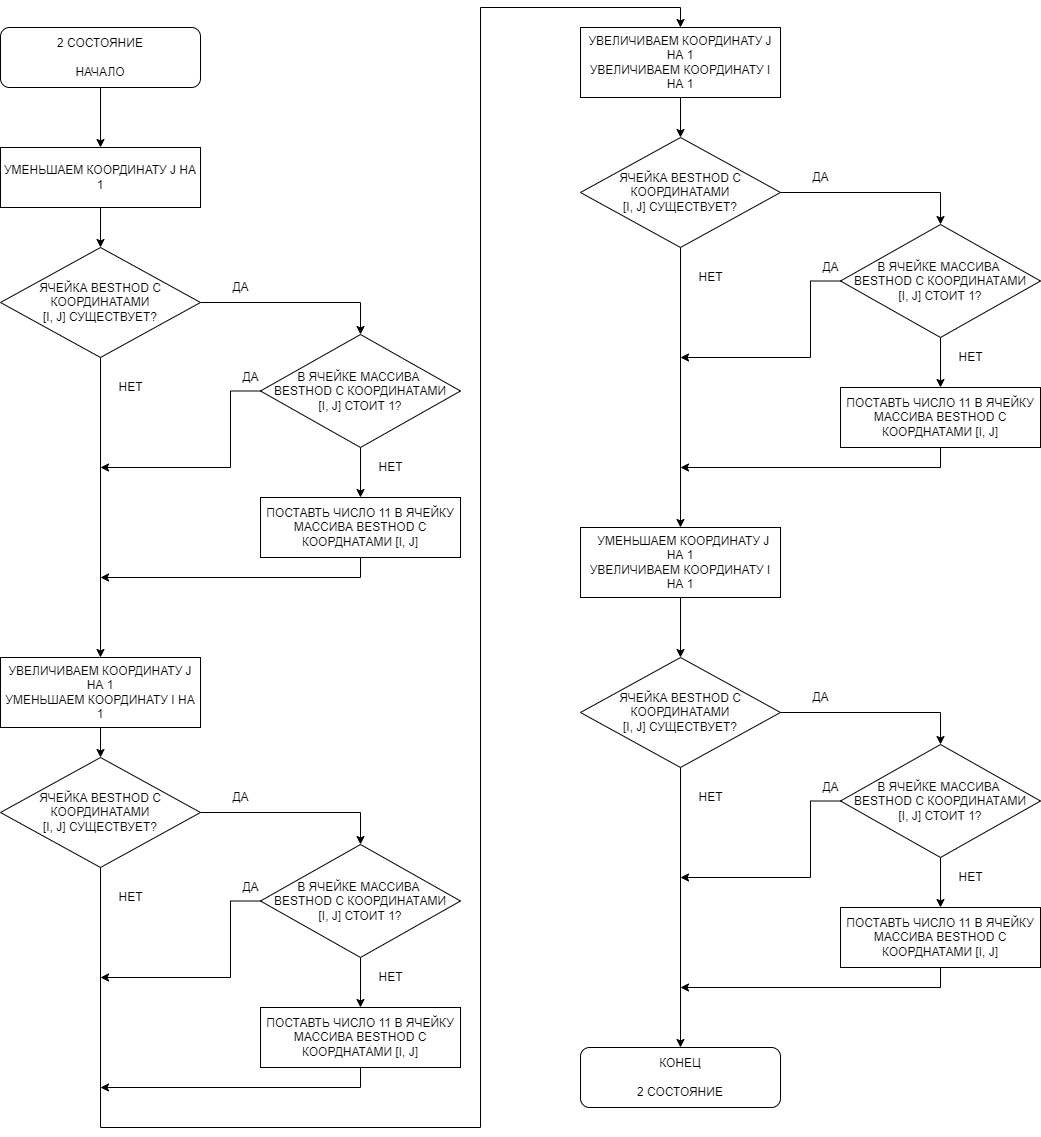

The diagram above was exported from draw.io. Its source (the exported page's mxGraphModel, read from the mxfile embedded in the PNG):
<mxGraphModel dx="2770" dy="1175" grid="1" gridSize="10" guides="1" tooltips="1" connect="1" arrows="1" fold="1" page="1" pageScale="1" pageWidth="1169" pageHeight="1654" math="0" shadow="0">
  <root>
    <mxCell id="0" />
    <mxCell id="1" parent="0" />
    <mxCell id="CvgFRNHZ97Mhsr41fulT-12" style="edgeStyle=orthogonalEdgeStyle;rounded=0;orthogonalLoop=1;jettySize=auto;html=1;exitX=0.5;exitY=1;exitDx=0;exitDy=0;entryX=0.5;entryY=0;entryDx=0;entryDy=0;" parent="1" source="CvgFRNHZ97Mhsr41fulT-10" target="CvgFRNHZ97Mhsr41fulT-13" edge="1">
      <mxGeometry relative="1" as="geometry">
        <mxPoint x="140" y="170" as="targetPoint" />
      </mxGeometry>
    </mxCell>
    <mxCell id="CvgFRNHZ97Mhsr41fulT-10" value="2 СОСТОЯНИЕ&lt;br&gt;&lt;br&gt;НАЧАЛО" style="rounded=1;whiteSpace=wrap;html=1;" parent="1" vertex="1">
      <mxGeometry x="40" y="60" width="200" height="60" as="geometry" />
    </mxCell>
    <mxCell id="CvgFRNHZ97Mhsr41fulT-15" style="edgeStyle=orthogonalEdgeStyle;rounded=0;orthogonalLoop=1;jettySize=auto;html=1;exitX=0.5;exitY=1;exitDx=0;exitDy=0;entryX=0.5;entryY=0;entryDx=0;entryDy=0;" parent="1" source="CvgFRNHZ97Mhsr41fulT-13" target="CvgFRNHZ97Mhsr41fulT-14" edge="1">
      <mxGeometry relative="1" as="geometry" />
    </mxCell>
    <mxCell id="CvgFRNHZ97Mhsr41fulT-13" value="УМЕНЬШАЕМ КООРДИНАТУ J НА 1" style="rounded=0;whiteSpace=wrap;html=1;" parent="1" vertex="1">
      <mxGeometry x="40" y="180" width="200" height="60" as="geometry" />
    </mxCell>
    <mxCell id="CvgFRNHZ97Mhsr41fulT-22" style="edgeStyle=orthogonalEdgeStyle;rounded=0;orthogonalLoop=1;jettySize=auto;html=1;exitX=0.5;exitY=1;exitDx=0;exitDy=0;entryX=0.5;entryY=0;entryDx=0;entryDy=0;" parent="1" source="CvgFRNHZ97Mhsr41fulT-14" target="CvgFRNHZ97Mhsr41fulT-21" edge="1">
      <mxGeometry relative="1" as="geometry" />
    </mxCell>
    <mxCell id="CvgFRNHZ97Mhsr41fulT-26" style="edgeStyle=orthogonalEdgeStyle;rounded=0;orthogonalLoop=1;jettySize=auto;html=1;exitX=1;exitY=0.5;exitDx=0;exitDy=0;entryX=0.5;entryY=0;entryDx=0;entryDy=0;" parent="1" source="CvgFRNHZ97Mhsr41fulT-14" target="CvgFRNHZ97Mhsr41fulT-25" edge="1">
      <mxGeometry relative="1" as="geometry" />
    </mxCell>
    <mxCell id="CvgFRNHZ97Mhsr41fulT-14" value="ЯЧЕЙКА BESTHOD С КООРДИНАТАМИ&lt;br&gt;[I, J] СУЩЕСТВУЕТ?" style="rhombus;whiteSpace=wrap;html=1;" parent="1" vertex="1">
      <mxGeometry x="40" y="280" width="200" height="110" as="geometry" />
    </mxCell>
    <mxCell id="CvgFRNHZ97Mhsr41fulT-31" style="edgeStyle=orthogonalEdgeStyle;rounded=0;orthogonalLoop=1;jettySize=auto;html=1;exitX=0.5;exitY=1;exitDx=0;exitDy=0;" parent="1" source="CvgFRNHZ97Mhsr41fulT-16" edge="1">
      <mxGeometry relative="1" as="geometry">
        <mxPoint x="140" y="610" as="targetPoint" />
        <Array as="points">
          <mxPoint x="400" y="610" />
          <mxPoint x="140" y="610" />
        </Array>
      </mxGeometry>
    </mxCell>
    <mxCell id="CvgFRNHZ97Mhsr41fulT-16" value="ПОСТАВТЬ ЧИСЛО 11 В ЯЧЕЙКУ МАССИВА BESTHOD С КООРДНАТАМИ [I, J]" style="rounded=0;whiteSpace=wrap;html=1;" parent="1" vertex="1">
      <mxGeometry x="300" y="530" width="200" height="60" as="geometry" />
    </mxCell>
    <mxCell id="CvgFRNHZ97Mhsr41fulT-20" value="ДА" style="text;html=1;align=center;verticalAlign=middle;resizable=0;points=[];autosize=1;strokeColor=none;fillColor=none;" parent="1" vertex="1">
      <mxGeometry x="265" y="310" width="30" height="20" as="geometry" />
    </mxCell>
    <mxCell id="CvgFRNHZ97Mhsr41fulT-43" style="edgeStyle=orthogonalEdgeStyle;rounded=0;orthogonalLoop=1;jettySize=auto;html=1;exitX=0.5;exitY=1;exitDx=0;exitDy=0;entryX=0.5;entryY=0;entryDx=0;entryDy=0;" parent="1" source="CvgFRNHZ97Mhsr41fulT-21" target="CvgFRNHZ97Mhsr41fulT-33" edge="1">
      <mxGeometry relative="1" as="geometry" />
    </mxCell>
    <mxCell id="CvgFRNHZ97Mhsr41fulT-21" value="УВЕЛИЧИВАЕМ КООРДИНАТУ J НА 1&lt;br&gt;УМЕНЬШАЕМ КООРДИНАТУ I НА 1" style="rounded=0;whiteSpace=wrap;html=1;" parent="1" vertex="1">
      <mxGeometry x="40" y="690" width="200" height="70" as="geometry" />
    </mxCell>
    <mxCell id="CvgFRNHZ97Mhsr41fulT-23" value="НЕТ" style="text;html=1;align=center;verticalAlign=middle;resizable=0;points=[];autosize=1;strokeColor=none;fillColor=none;" parent="1" vertex="1">
      <mxGeometry x="150" y="410" width="40" height="20" as="geometry" />
    </mxCell>
    <mxCell id="CvgFRNHZ97Mhsr41fulT-27" style="edgeStyle=orthogonalEdgeStyle;rounded=0;orthogonalLoop=1;jettySize=auto;html=1;exitX=0.5;exitY=1;exitDx=0;exitDy=0;entryX=0.5;entryY=0;entryDx=0;entryDy=0;" parent="1" source="CvgFRNHZ97Mhsr41fulT-25" target="CvgFRNHZ97Mhsr41fulT-16" edge="1">
      <mxGeometry relative="1" as="geometry" />
    </mxCell>
    <mxCell id="CvgFRNHZ97Mhsr41fulT-29" style="edgeStyle=orthogonalEdgeStyle;rounded=0;orthogonalLoop=1;jettySize=auto;html=1;exitX=0;exitY=0.5;exitDx=0;exitDy=0;" parent="1" source="CvgFRNHZ97Mhsr41fulT-25" edge="1">
      <mxGeometry relative="1" as="geometry">
        <mxPoint x="140" y="500" as="targetPoint" />
        <Array as="points">
          <mxPoint x="270" y="424" />
          <mxPoint x="270" y="500" />
        </Array>
      </mxGeometry>
    </mxCell>
    <mxCell id="CvgFRNHZ97Mhsr41fulT-25" value="В ЯЧЕЙКЕ МАССИВА &lt;br&gt;BESTHOD С КООРДИНАТАМИ&lt;br&gt;[I, J] СТОИТ 1?" style="rhombus;whiteSpace=wrap;html=1;" parent="1" vertex="1">
      <mxGeometry x="300" y="367" width="200" height="113" as="geometry" />
    </mxCell>
    <mxCell id="CvgFRNHZ97Mhsr41fulT-28" value="НЕТ" style="text;html=1;align=center;verticalAlign=middle;resizable=0;points=[];autosize=1;strokeColor=none;fillColor=none;" parent="1" vertex="1">
      <mxGeometry x="410" y="490" width="40" height="20" as="geometry" />
    </mxCell>
    <mxCell id="CvgFRNHZ97Mhsr41fulT-30" value="ДА" style="text;html=1;align=center;verticalAlign=middle;resizable=0;points=[];autosize=1;strokeColor=none;fillColor=none;" parent="1" vertex="1">
      <mxGeometry x="275" y="400" width="30" height="20" as="geometry" />
    </mxCell>
    <mxCell id="CvgFRNHZ97Mhsr41fulT-32" style="edgeStyle=orthogonalEdgeStyle;rounded=0;orthogonalLoop=1;jettySize=auto;html=1;exitX=1;exitY=0.5;exitDx=0;exitDy=0;entryX=0.5;entryY=0;entryDx=0;entryDy=0;" parent="1" source="CvgFRNHZ97Mhsr41fulT-33" target="CvgFRNHZ97Mhsr41fulT-40" edge="1">
      <mxGeometry relative="1" as="geometry" />
    </mxCell>
    <mxCell id="CvgFRNHZ97Mhsr41fulT-45" style="edgeStyle=orthogonalEdgeStyle;rounded=0;orthogonalLoop=1;jettySize=auto;html=1;exitX=0.5;exitY=1;exitDx=0;exitDy=0;entryX=0.5;entryY=0;entryDx=0;entryDy=0;" parent="1" source="CvgFRNHZ97Mhsr41fulT-33" target="CvgFRNHZ97Mhsr41fulT-44" edge="1">
      <mxGeometry relative="1" as="geometry">
        <Array as="points">
          <mxPoint x="140" y="1160" />
          <mxPoint x="520" y="1160" />
          <mxPoint x="520" y="40" />
          <mxPoint x="720" y="40" />
        </Array>
      </mxGeometry>
    </mxCell>
    <mxCell id="CvgFRNHZ97Mhsr41fulT-33" value="ЯЧЕЙКА BESTHOD С КООРДИНАТАМИ&lt;br&gt;[I, J] СУЩЕСТВУЕТ?" style="rhombus;whiteSpace=wrap;html=1;" parent="1" vertex="1">
      <mxGeometry x="40" y="790" width="200" height="110" as="geometry" />
    </mxCell>
    <mxCell id="CvgFRNHZ97Mhsr41fulT-34" style="edgeStyle=orthogonalEdgeStyle;rounded=0;orthogonalLoop=1;jettySize=auto;html=1;exitX=0.5;exitY=1;exitDx=0;exitDy=0;" parent="1" source="CvgFRNHZ97Mhsr41fulT-35" edge="1">
      <mxGeometry relative="1" as="geometry">
        <mxPoint x="140" y="1120" as="targetPoint" />
        <Array as="points">
          <mxPoint x="400" y="1120" />
          <mxPoint x="140" y="1120" />
        </Array>
      </mxGeometry>
    </mxCell>
    <mxCell id="CvgFRNHZ97Mhsr41fulT-35" value="ПОСТАВТЬ ЧИСЛО 11 В ЯЧЕЙКУ МАССИВА BESTHOD С КООРДНАТАМИ [I, J]" style="rounded=0;whiteSpace=wrap;html=1;" parent="1" vertex="1">
      <mxGeometry x="300" y="1040" width="200" height="60" as="geometry" />
    </mxCell>
    <mxCell id="CvgFRNHZ97Mhsr41fulT-36" value="ДА" style="text;html=1;align=center;verticalAlign=middle;resizable=0;points=[];autosize=1;strokeColor=none;fillColor=none;" parent="1" vertex="1">
      <mxGeometry x="265" y="820" width="30" height="20" as="geometry" />
    </mxCell>
    <mxCell id="CvgFRNHZ97Mhsr41fulT-37" value="НЕТ" style="text;html=1;align=center;verticalAlign=middle;resizable=0;points=[];autosize=1;strokeColor=none;fillColor=none;" parent="1" vertex="1">
      <mxGeometry x="150" y="920" width="40" height="20" as="geometry" />
    </mxCell>
    <mxCell id="CvgFRNHZ97Mhsr41fulT-38" style="edgeStyle=orthogonalEdgeStyle;rounded=0;orthogonalLoop=1;jettySize=auto;html=1;exitX=0.5;exitY=1;exitDx=0;exitDy=0;entryX=0.5;entryY=0;entryDx=0;entryDy=0;" parent="1" source="CvgFRNHZ97Mhsr41fulT-40" target="CvgFRNHZ97Mhsr41fulT-35" edge="1">
      <mxGeometry relative="1" as="geometry" />
    </mxCell>
    <mxCell id="CvgFRNHZ97Mhsr41fulT-39" style="edgeStyle=orthogonalEdgeStyle;rounded=0;orthogonalLoop=1;jettySize=auto;html=1;exitX=0;exitY=0.5;exitDx=0;exitDy=0;" parent="1" source="CvgFRNHZ97Mhsr41fulT-40" edge="1">
      <mxGeometry relative="1" as="geometry">
        <mxPoint x="140" y="1010" as="targetPoint" />
        <Array as="points">
          <mxPoint x="270" y="934" />
          <mxPoint x="270" y="1010" />
        </Array>
      </mxGeometry>
    </mxCell>
    <mxCell id="CvgFRNHZ97Mhsr41fulT-40" value="В ЯЧЕЙКЕ МАССИВА &lt;br&gt;BESTHOD С КООРДИНАТАМИ&lt;br&gt;[I, J] СТОИТ 1?" style="rhombus;whiteSpace=wrap;html=1;" parent="1" vertex="1">
      <mxGeometry x="300" y="877" width="200" height="113" as="geometry" />
    </mxCell>
    <mxCell id="CvgFRNHZ97Mhsr41fulT-41" value="НЕТ" style="text;html=1;align=center;verticalAlign=middle;resizable=0;points=[];autosize=1;strokeColor=none;fillColor=none;" parent="1" vertex="1">
      <mxGeometry x="410" y="1000" width="40" height="20" as="geometry" />
    </mxCell>
    <mxCell id="CvgFRNHZ97Mhsr41fulT-42" value="ДА" style="text;html=1;align=center;verticalAlign=middle;resizable=0;points=[];autosize=1;strokeColor=none;fillColor=none;" parent="1" vertex="1">
      <mxGeometry x="275" y="910" width="30" height="20" as="geometry" />
    </mxCell>
    <mxCell id="CvgFRNHZ97Mhsr41fulT-57" style="edgeStyle=orthogonalEdgeStyle;rounded=0;orthogonalLoop=1;jettySize=auto;html=1;exitX=0.5;exitY=1;exitDx=0;exitDy=0;entryX=0.5;entryY=0;entryDx=0;entryDy=0;" parent="1" source="CvgFRNHZ97Mhsr41fulT-44" target="CvgFRNHZ97Mhsr41fulT-47" edge="1">
      <mxGeometry relative="1" as="geometry" />
    </mxCell>
    <mxCell id="CvgFRNHZ97Mhsr41fulT-44" value="УВЕЛИЧИВАЕМ КООРДИНАТУ J НА 1&lt;br&gt;УВЕЛИЧИВАЕМ КООРДИНАТУ I НА 1" style="rounded=0;whiteSpace=wrap;html=1;" parent="1" vertex="1">
      <mxGeometry x="620" y="60" width="200" height="70" as="geometry" />
    </mxCell>
    <mxCell id="CvgFRNHZ97Mhsr41fulT-46" style="edgeStyle=orthogonalEdgeStyle;rounded=0;orthogonalLoop=1;jettySize=auto;html=1;exitX=1;exitY=0.5;exitDx=0;exitDy=0;entryX=0.5;entryY=0;entryDx=0;entryDy=0;" parent="1" source="CvgFRNHZ97Mhsr41fulT-47" target="CvgFRNHZ97Mhsr41fulT-54" edge="1">
      <mxGeometry relative="1" as="geometry" />
    </mxCell>
    <mxCell id="CvgFRNHZ97Mhsr41fulT-59" style="edgeStyle=orthogonalEdgeStyle;rounded=0;orthogonalLoop=1;jettySize=auto;html=1;exitX=0.5;exitY=1;exitDx=0;exitDy=0;entryX=0.5;entryY=0;entryDx=0;entryDy=0;" parent="1" source="CvgFRNHZ97Mhsr41fulT-47" target="CvgFRNHZ97Mhsr41fulT-58" edge="1">
      <mxGeometry relative="1" as="geometry" />
    </mxCell>
    <mxCell id="CvgFRNHZ97Mhsr41fulT-47" value="ЯЧЕЙКА BESTHOD С КООРДИНАТАМИ&lt;br&gt;[I, J] СУЩЕСТВУЕТ?" style="rhombus;whiteSpace=wrap;html=1;" parent="1" vertex="1">
      <mxGeometry x="620" y="170" width="200" height="110" as="geometry" />
    </mxCell>
    <mxCell id="CvgFRNHZ97Mhsr41fulT-48" style="edgeStyle=orthogonalEdgeStyle;rounded=0;orthogonalLoop=1;jettySize=auto;html=1;exitX=0.5;exitY=1;exitDx=0;exitDy=0;" parent="1" source="CvgFRNHZ97Mhsr41fulT-49" edge="1">
      <mxGeometry relative="1" as="geometry">
        <mxPoint x="720" y="500" as="targetPoint" />
        <Array as="points">
          <mxPoint x="980" y="500" />
          <mxPoint x="720" y="500" />
        </Array>
      </mxGeometry>
    </mxCell>
    <mxCell id="CvgFRNHZ97Mhsr41fulT-49" value="ПОСТАВТЬ ЧИСЛО 11 В ЯЧЕЙКУ МАССИВА BESTHOD С КООРДНАТАМИ [I, J]" style="rounded=0;whiteSpace=wrap;html=1;" parent="1" vertex="1">
      <mxGeometry x="880" y="420" width="200" height="60" as="geometry" />
    </mxCell>
    <mxCell id="CvgFRNHZ97Mhsr41fulT-50" value="ДА" style="text;html=1;align=center;verticalAlign=middle;resizable=0;points=[];autosize=1;strokeColor=none;fillColor=none;" parent="1" vertex="1">
      <mxGeometry x="845" y="200" width="30" height="20" as="geometry" />
    </mxCell>
    <mxCell id="CvgFRNHZ97Mhsr41fulT-51" value="НЕТ" style="text;html=1;align=center;verticalAlign=middle;resizable=0;points=[];autosize=1;strokeColor=none;fillColor=none;" parent="1" vertex="1">
      <mxGeometry x="730" y="300" width="40" height="20" as="geometry" />
    </mxCell>
    <mxCell id="CvgFRNHZ97Mhsr41fulT-52" style="edgeStyle=orthogonalEdgeStyle;rounded=0;orthogonalLoop=1;jettySize=auto;html=1;exitX=0.5;exitY=1;exitDx=0;exitDy=0;entryX=0.5;entryY=0;entryDx=0;entryDy=0;" parent="1" source="CvgFRNHZ97Mhsr41fulT-54" target="CvgFRNHZ97Mhsr41fulT-49" edge="1">
      <mxGeometry relative="1" as="geometry" />
    </mxCell>
    <mxCell id="CvgFRNHZ97Mhsr41fulT-53" style="edgeStyle=orthogonalEdgeStyle;rounded=0;orthogonalLoop=1;jettySize=auto;html=1;exitX=0;exitY=0.5;exitDx=0;exitDy=0;" parent="1" source="CvgFRNHZ97Mhsr41fulT-54" edge="1">
      <mxGeometry relative="1" as="geometry">
        <mxPoint x="720" y="390" as="targetPoint" />
        <Array as="points">
          <mxPoint x="850" y="314" />
          <mxPoint x="850" y="390" />
        </Array>
      </mxGeometry>
    </mxCell>
    <mxCell id="CvgFRNHZ97Mhsr41fulT-54" value="В ЯЧЕЙКЕ МАССИВА &lt;br&gt;BESTHOD С КООРДИНАТАМИ&lt;br&gt;[I, J] СТОИТ 1?" style="rhombus;whiteSpace=wrap;html=1;" parent="1" vertex="1">
      <mxGeometry x="880" y="257" width="200" height="113" as="geometry" />
    </mxCell>
    <mxCell id="CvgFRNHZ97Mhsr41fulT-55" value="НЕТ" style="text;html=1;align=center;verticalAlign=middle;resizable=0;points=[];autosize=1;strokeColor=none;fillColor=none;" parent="1" vertex="1">
      <mxGeometry x="990" y="380" width="40" height="20" as="geometry" />
    </mxCell>
    <mxCell id="CvgFRNHZ97Mhsr41fulT-56" value="ДА" style="text;html=1;align=center;verticalAlign=middle;resizable=0;points=[];autosize=1;strokeColor=none;fillColor=none;" parent="1" vertex="1">
      <mxGeometry x="855" y="290" width="30" height="20" as="geometry" />
    </mxCell>
    <mxCell id="CvgFRNHZ97Mhsr41fulT-71" style="edgeStyle=orthogonalEdgeStyle;rounded=0;orthogonalLoop=1;jettySize=auto;html=1;exitX=0.5;exitY=1;exitDx=0;exitDy=0;entryX=0.5;entryY=0;entryDx=0;entryDy=0;" parent="1" source="CvgFRNHZ97Mhsr41fulT-58" target="CvgFRNHZ97Mhsr41fulT-61" edge="1">
      <mxGeometry relative="1" as="geometry" />
    </mxCell>
    <mxCell id="CvgFRNHZ97Mhsr41fulT-58" value="&amp;nbsp; УМЕНЬШАЕМ КООРДИНАТУ J НА 1&lt;br&gt;УВЕЛИЧИВАЕМ КООРДИНАТУ I НА 1" style="rounded=0;whiteSpace=wrap;html=1;" parent="1" vertex="1">
      <mxGeometry x="620" y="560" width="200" height="70" as="geometry" />
    </mxCell>
    <mxCell id="CvgFRNHZ97Mhsr41fulT-60" style="edgeStyle=orthogonalEdgeStyle;rounded=0;orthogonalLoop=1;jettySize=auto;html=1;exitX=1;exitY=0.5;exitDx=0;exitDy=0;entryX=0.5;entryY=0;entryDx=0;entryDy=0;" parent="1" source="CvgFRNHZ97Mhsr41fulT-61" target="CvgFRNHZ97Mhsr41fulT-68" edge="1">
      <mxGeometry relative="1" as="geometry" />
    </mxCell>
    <mxCell id="CvgFRNHZ97Mhsr41fulT-84" style="edgeStyle=orthogonalEdgeStyle;rounded=0;orthogonalLoop=1;jettySize=auto;html=1;exitX=0.5;exitY=1;exitDx=0;exitDy=0;entryX=0.5;entryY=0;entryDx=0;entryDy=0;" parent="1" source="CvgFRNHZ97Mhsr41fulT-61" target="CvgFRNHZ97Mhsr41fulT-83" edge="1">
      <mxGeometry relative="1" as="geometry" />
    </mxCell>
    <mxCell id="CvgFRNHZ97Mhsr41fulT-61" value="ЯЧЕЙКА BESTHOD С КООРДИНАТАМИ&lt;br&gt;[I, J] СУЩЕСТВУЕТ?" style="rhombus;whiteSpace=wrap;html=1;" parent="1" vertex="1">
      <mxGeometry x="620" y="690" width="200" height="110" as="geometry" />
    </mxCell>
    <mxCell id="CvgFRNHZ97Mhsr41fulT-62" style="edgeStyle=orthogonalEdgeStyle;rounded=0;orthogonalLoop=1;jettySize=auto;html=1;exitX=0.5;exitY=1;exitDx=0;exitDy=0;" parent="1" source="CvgFRNHZ97Mhsr41fulT-63" edge="1">
      <mxGeometry relative="1" as="geometry">
        <mxPoint x="720.0000000000002" y="1020" as="targetPoint" />
        <Array as="points">
          <mxPoint x="980" y="1020" />
          <mxPoint x="720" y="1020" />
        </Array>
      </mxGeometry>
    </mxCell>
    <mxCell id="CvgFRNHZ97Mhsr41fulT-63" value="ПОСТАВТЬ ЧИСЛО 11 В ЯЧЕЙКУ МАССИВА BESTHOD С КООРДНАТАМИ [I, J]" style="rounded=0;whiteSpace=wrap;html=1;" parent="1" vertex="1">
      <mxGeometry x="880" y="940" width="200" height="60" as="geometry" />
    </mxCell>
    <mxCell id="CvgFRNHZ97Mhsr41fulT-64" value="ДА" style="text;html=1;align=center;verticalAlign=middle;resizable=0;points=[];autosize=1;strokeColor=none;fillColor=none;" parent="1" vertex="1">
      <mxGeometry x="845" y="720" width="30" height="20" as="geometry" />
    </mxCell>
    <mxCell id="CvgFRNHZ97Mhsr41fulT-65" value="НЕТ" style="text;html=1;align=center;verticalAlign=middle;resizable=0;points=[];autosize=1;strokeColor=none;fillColor=none;" parent="1" vertex="1">
      <mxGeometry x="730" y="820" width="40" height="20" as="geometry" />
    </mxCell>
    <mxCell id="CvgFRNHZ97Mhsr41fulT-66" style="edgeStyle=orthogonalEdgeStyle;rounded=0;orthogonalLoop=1;jettySize=auto;html=1;exitX=0.5;exitY=1;exitDx=0;exitDy=0;entryX=0.5;entryY=0;entryDx=0;entryDy=0;" parent="1" source="CvgFRNHZ97Mhsr41fulT-68" target="CvgFRNHZ97Mhsr41fulT-63" edge="1">
      <mxGeometry relative="1" as="geometry" />
    </mxCell>
    <mxCell id="CvgFRNHZ97Mhsr41fulT-67" style="edgeStyle=orthogonalEdgeStyle;rounded=0;orthogonalLoop=1;jettySize=auto;html=1;exitX=0;exitY=0.5;exitDx=0;exitDy=0;" parent="1" source="CvgFRNHZ97Mhsr41fulT-68" edge="1">
      <mxGeometry relative="1" as="geometry">
        <mxPoint x="720.0000000000002" y="910" as="targetPoint" />
        <Array as="points">
          <mxPoint x="850" y="834" />
          <mxPoint x="850" y="910" />
        </Array>
      </mxGeometry>
    </mxCell>
    <mxCell id="CvgFRNHZ97Mhsr41fulT-68" value="В ЯЧЕЙКЕ МАССИВА &lt;br&gt;BESTHOD С КООРДИНАТАМИ&lt;br&gt;[I, J] СТОИТ 1?" style="rhombus;whiteSpace=wrap;html=1;" parent="1" vertex="1">
      <mxGeometry x="880" y="777" width="200" height="113" as="geometry" />
    </mxCell>
    <mxCell id="CvgFRNHZ97Mhsr41fulT-69" value="НЕТ" style="text;html=1;align=center;verticalAlign=middle;resizable=0;points=[];autosize=1;strokeColor=none;fillColor=none;" parent="1" vertex="1">
      <mxGeometry x="990" y="900" width="40" height="20" as="geometry" />
    </mxCell>
    <mxCell id="CvgFRNHZ97Mhsr41fulT-70" value="ДА" style="text;html=1;align=center;verticalAlign=middle;resizable=0;points=[];autosize=1;strokeColor=none;fillColor=none;" parent="1" vertex="1">
      <mxGeometry x="855" y="810" width="30" height="20" as="geometry" />
    </mxCell>
    <mxCell id="CvgFRNHZ97Mhsr41fulT-83" value="КОНЕЦ&lt;br&gt;&lt;br&gt;2 СОСТОЯНИЕ" style="rounded=1;whiteSpace=wrap;html=1;" parent="1" vertex="1">
      <mxGeometry x="620" y="1080" width="200" height="60" as="geometry" />
    </mxCell>
  </root>
</mxGraphModel>